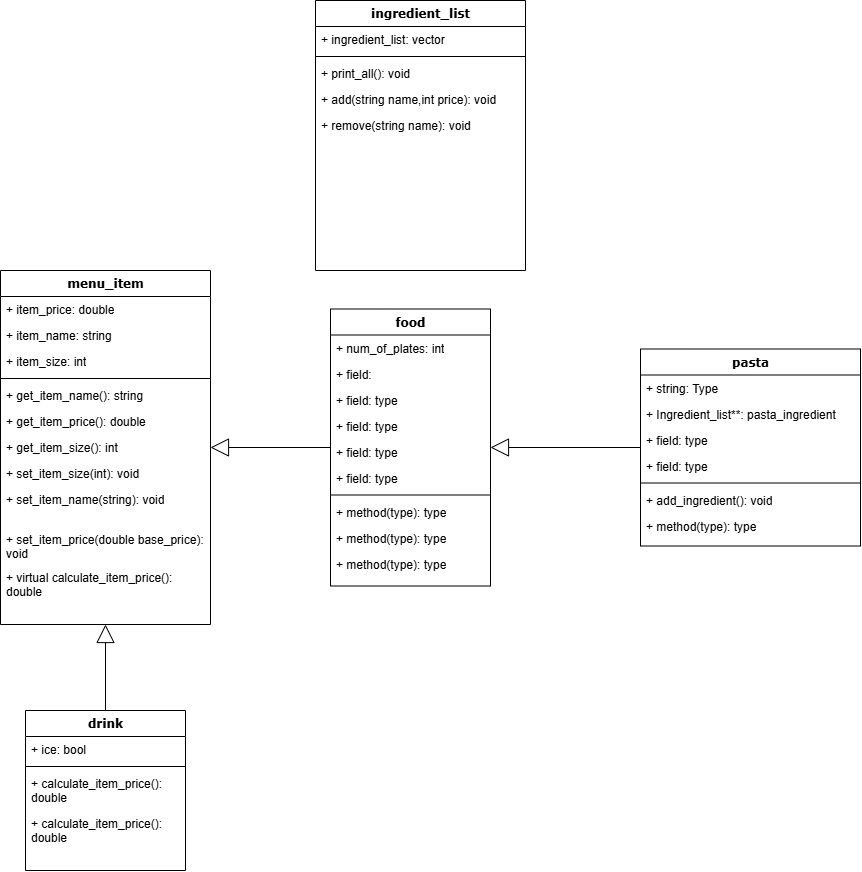

The diagram above was exported from draw.io. Its source (the exported page's mxGraphModel, read from the mxfile embedded in the PNG):
<mxGraphModel dx="922" dy="1462" grid="1" gridSize="10" guides="1" tooltips="1" connect="1" arrows="1" fold="1" page="1" pageScale="1" pageWidth="1100" pageHeight="850" background="none" math="0" shadow="0">
  <root>
    <mxCell id="0" />
    <mxCell id="1" parent="0" />
    <mxCell id="78961159f06e98e8-17" value="&lt;div&gt;menu_item&lt;br&gt;&lt;/div&gt;" style="swimlane;html=1;fontStyle=1;align=center;verticalAlign=top;childLayout=stackLayout;horizontal=1;startSize=26;horizontalStack=0;resizeParent=1;resizeLast=0;collapsible=1;marginBottom=0;swimlaneFillColor=#ffffff;rounded=0;shadow=0;comic=0;labelBackgroundColor=none;strokeWidth=1;fillColor=none;fontFamily=Verdana;fontSize=12" parent="1" vertex="1">
      <mxGeometry x="90" y="-50" width="210" height="354" as="geometry" />
    </mxCell>
    <mxCell id="78961159f06e98e8-21" value="+ item_price: double" style="text;html=1;strokeColor=none;fillColor=none;align=left;verticalAlign=top;spacingLeft=4;spacingRight=4;whiteSpace=wrap;overflow=hidden;rotatable=0;points=[[0,0.5],[1,0.5]];portConstraint=eastwest;" parent="78961159f06e98e8-17" vertex="1">
      <mxGeometry y="26" width="210" height="26" as="geometry" />
    </mxCell>
    <mxCell id="78961159f06e98e8-23" value="+ item_name: string" style="text;html=1;strokeColor=none;fillColor=none;align=left;verticalAlign=top;spacingLeft=4;spacingRight=4;whiteSpace=wrap;overflow=hidden;rotatable=0;points=[[0,0.5],[1,0.5]];portConstraint=eastwest;" parent="78961159f06e98e8-17" vertex="1">
      <mxGeometry y="52" width="210" height="26" as="geometry" />
    </mxCell>
    <mxCell id="78961159f06e98e8-25" value="+ item_size: int" style="text;html=1;strokeColor=none;fillColor=none;align=left;verticalAlign=top;spacingLeft=4;spacingRight=4;whiteSpace=wrap;overflow=hidden;rotatable=0;points=[[0,0.5],[1,0.5]];portConstraint=eastwest;" parent="78961159f06e98e8-17" vertex="1">
      <mxGeometry y="78" width="210" height="26" as="geometry" />
    </mxCell>
    <mxCell id="78961159f06e98e8-19" value="" style="line;html=1;strokeWidth=1;fillColor=none;align=left;verticalAlign=middle;spacingTop=-1;spacingLeft=3;spacingRight=3;rotatable=0;labelPosition=right;points=[];portConstraint=eastwest;" parent="78961159f06e98e8-17" vertex="1">
      <mxGeometry y="104" width="210" height="8" as="geometry" />
    </mxCell>
    <mxCell id="78961159f06e98e8-27" value="+ get_item_name(): string" style="text;html=1;strokeColor=none;fillColor=none;align=left;verticalAlign=top;spacingLeft=4;spacingRight=4;whiteSpace=wrap;overflow=hidden;rotatable=0;points=[[0,0.5],[1,0.5]];portConstraint=eastwest;" parent="78961159f06e98e8-17" vertex="1">
      <mxGeometry y="112" width="210" height="26" as="geometry" />
    </mxCell>
    <mxCell id="bQjkpdZacbvUDeIpNtem-1" value="+ get_item_price(): double" style="text;html=1;strokeColor=none;fillColor=none;align=left;verticalAlign=top;spacingLeft=4;spacingRight=4;whiteSpace=wrap;overflow=hidden;rotatable=0;points=[[0,0.5],[1,0.5]];portConstraint=eastwest;" parent="78961159f06e98e8-17" vertex="1">
      <mxGeometry y="138" width="210" height="26" as="geometry" />
    </mxCell>
    <mxCell id="ChKX9ILMaGNLW8w4_6P2-1" value="+ get_item_size(): int" style="text;html=1;strokeColor=none;fillColor=none;align=left;verticalAlign=top;spacingLeft=4;spacingRight=4;whiteSpace=wrap;overflow=hidden;rotatable=0;points=[[0,0.5],[1,0.5]];portConstraint=eastwest;" parent="78961159f06e98e8-17" vertex="1">
      <mxGeometry y="164" width="210" height="26" as="geometry" />
    </mxCell>
    <mxCell id="ChKX9ILMaGNLW8w4_6P2-2" value="+ set_item_size(int): void" style="text;html=1;strokeColor=none;fillColor=none;align=left;verticalAlign=top;spacingLeft=4;spacingRight=4;whiteSpace=wrap;overflow=hidden;rotatable=0;points=[[0,0.5],[1,0.5]];portConstraint=eastwest;" parent="78961159f06e98e8-17" vertex="1">
      <mxGeometry y="190" width="210" height="26" as="geometry" />
    </mxCell>
    <mxCell id="ChKX9ILMaGNLW8w4_6P2-5" value="+ set_item_name(string): void" style="text;html=1;strokeColor=none;fillColor=none;align=left;verticalAlign=top;spacingLeft=4;spacingRight=4;whiteSpace=wrap;overflow=hidden;rotatable=0;points=[[0,0.5],[1,0.5]];portConstraint=eastwest;" parent="78961159f06e98e8-17" vertex="1">
      <mxGeometry y="216" width="210" height="40" as="geometry" />
    </mxCell>
    <mxCell id="ChKX9ILMaGNLW8w4_6P2-3" value="+ set_item_price(double base_price): void" style="text;html=1;strokeColor=none;fillColor=none;align=left;verticalAlign=top;spacingLeft=4;spacingRight=4;whiteSpace=wrap;overflow=hidden;rotatable=0;points=[[0,0.5],[1,0.5]];portConstraint=eastwest;" parent="78961159f06e98e8-17" vertex="1">
      <mxGeometry y="256" width="210" height="38" as="geometry" />
    </mxCell>
    <mxCell id="ChKX9ILMaGNLW8w4_6P2-6" value="+ virtual calculate_item_price(): double" style="text;html=1;strokeColor=none;fillColor=none;align=left;verticalAlign=top;spacingLeft=4;spacingRight=4;whiteSpace=wrap;overflow=hidden;rotatable=0;points=[[0,0.5],[1,0.5]];portConstraint=eastwest;" parent="78961159f06e98e8-17" vertex="1">
      <mxGeometry y="294" width="210" height="60" as="geometry" />
    </mxCell>
    <mxCell id="78961159f06e98e8-122" style="edgeStyle=orthogonalEdgeStyle;html=1;labelBackgroundColor=none;startFill=0;startSize=8;endArrow=block;endFill=0;endSize=16;fontFamily=Verdana;fontSize=12;elbow=vertical;rounded=1;strokeColor=default;align=center;verticalAlign=middle;fontColor=default;" parent="1" source="78961159f06e98e8-43" target="78961159f06e98e8-30" edge="1">
      <mxGeometry relative="1" as="geometry" />
    </mxCell>
    <mxCell id="78961159f06e98e8-30" value="food" style="swimlane;html=1;fontStyle=1;align=center;verticalAlign=top;childLayout=stackLayout;horizontal=1;startSize=26;horizontalStack=0;resizeParent=1;resizeLast=0;collapsible=1;marginBottom=0;swimlaneFillColor=#ffffff;rounded=0;shadow=0;comic=0;labelBackgroundColor=none;strokeWidth=1;fillColor=none;fontFamily=Verdana;fontSize=12" parent="1" vertex="1">
      <mxGeometry x="420" y="-11.5" width="160" height="277" as="geometry" />
    </mxCell>
    <mxCell id="78961159f06e98e8-31" value="+ num_of_plates: int" style="text;html=1;strokeColor=none;fillColor=none;align=left;verticalAlign=top;spacingLeft=4;spacingRight=4;whiteSpace=wrap;overflow=hidden;rotatable=0;points=[[0,0.5],[1,0.5]];portConstraint=eastwest;" parent="78961159f06e98e8-30" vertex="1">
      <mxGeometry y="26" width="160" height="26" as="geometry" />
    </mxCell>
    <mxCell id="78961159f06e98e8-32" value="+ field:" style="text;html=1;strokeColor=none;fillColor=none;align=left;verticalAlign=top;spacingLeft=4;spacingRight=4;whiteSpace=wrap;overflow=hidden;rotatable=0;points=[[0,0.5],[1,0.5]];portConstraint=eastwest;" parent="78961159f06e98e8-30" vertex="1">
      <mxGeometry y="52" width="160" height="26" as="geometry" />
    </mxCell>
    <mxCell id="78961159f06e98e8-33" value="+ field: type" style="text;html=1;strokeColor=none;fillColor=none;align=left;verticalAlign=top;spacingLeft=4;spacingRight=4;whiteSpace=wrap;overflow=hidden;rotatable=0;points=[[0,0.5],[1,0.5]];portConstraint=eastwest;" parent="78961159f06e98e8-30" vertex="1">
      <mxGeometry y="78" width="160" height="26" as="geometry" />
    </mxCell>
    <mxCell id="78961159f06e98e8-34" value="+ field: type" style="text;html=1;strokeColor=none;fillColor=none;align=left;verticalAlign=top;spacingLeft=4;spacingRight=4;whiteSpace=wrap;overflow=hidden;rotatable=0;points=[[0,0.5],[1,0.5]];portConstraint=eastwest;" parent="78961159f06e98e8-30" vertex="1">
      <mxGeometry y="104" width="160" height="26" as="geometry" />
    </mxCell>
    <mxCell id="78961159f06e98e8-36" value="+ field: type" style="text;html=1;strokeColor=none;fillColor=none;align=left;verticalAlign=top;spacingLeft=4;spacingRight=4;whiteSpace=wrap;overflow=hidden;rotatable=0;points=[[0,0.5],[1,0.5]];portConstraint=eastwest;" parent="78961159f06e98e8-30" vertex="1">
      <mxGeometry y="130" width="160" height="26" as="geometry" />
    </mxCell>
    <mxCell id="78961159f06e98e8-37" value="+ field: type" style="text;html=1;strokeColor=none;fillColor=none;align=left;verticalAlign=top;spacingLeft=4;spacingRight=4;whiteSpace=wrap;overflow=hidden;rotatable=0;points=[[0,0.5],[1,0.5]];portConstraint=eastwest;" parent="78961159f06e98e8-30" vertex="1">
      <mxGeometry y="156" width="160" height="26" as="geometry" />
    </mxCell>
    <mxCell id="78961159f06e98e8-38" value="" style="line;html=1;strokeWidth=1;fillColor=none;align=left;verticalAlign=middle;spacingTop=-1;spacingLeft=3;spacingRight=3;rotatable=0;labelPosition=right;points=[];portConstraint=eastwest;" parent="78961159f06e98e8-30" vertex="1">
      <mxGeometry y="182" width="160" height="8" as="geometry" />
    </mxCell>
    <mxCell id="78961159f06e98e8-39" value="+ method(type): type" style="text;html=1;strokeColor=none;fillColor=none;align=left;verticalAlign=top;spacingLeft=4;spacingRight=4;whiteSpace=wrap;overflow=hidden;rotatable=0;points=[[0,0.5],[1,0.5]];portConstraint=eastwest;" parent="78961159f06e98e8-30" vertex="1">
      <mxGeometry y="190" width="160" height="26" as="geometry" />
    </mxCell>
    <mxCell id="78961159f06e98e8-40" value="+ method(type): type" style="text;html=1;strokeColor=none;fillColor=none;align=left;verticalAlign=top;spacingLeft=4;spacingRight=4;whiteSpace=wrap;overflow=hidden;rotatable=0;points=[[0,0.5],[1,0.5]];portConstraint=eastwest;" parent="78961159f06e98e8-30" vertex="1">
      <mxGeometry y="216" width="160" height="26" as="geometry" />
    </mxCell>
    <mxCell id="78961159f06e98e8-42" value="+ method(type): type" style="text;html=1;strokeColor=none;fillColor=none;align=left;verticalAlign=top;spacingLeft=4;spacingRight=4;whiteSpace=wrap;overflow=hidden;rotatable=0;points=[[0,0.5],[1,0.5]];portConstraint=eastwest;" parent="78961159f06e98e8-30" vertex="1">
      <mxGeometry y="242" width="160" height="26" as="geometry" />
    </mxCell>
    <mxCell id="78961159f06e98e8-43" value="pasta" style="swimlane;html=1;fontStyle=1;align=center;verticalAlign=top;childLayout=stackLayout;horizontal=1;startSize=26;horizontalStack=0;resizeParent=1;resizeLast=0;collapsible=1;marginBottom=0;swimlaneFillColor=#ffffff;rounded=0;shadow=0;comic=0;labelBackgroundColor=none;strokeWidth=1;fillColor=none;fontFamily=Verdana;fontSize=12" parent="1" vertex="1">
      <mxGeometry x="730" y="28.5" width="220" height="197" as="geometry" />
    </mxCell>
    <mxCell id="78961159f06e98e8-44" value="+ string: Type&amp;nbsp;" style="text;html=1;strokeColor=none;fillColor=none;align=left;verticalAlign=top;spacingLeft=4;spacingRight=4;whiteSpace=wrap;overflow=hidden;rotatable=0;points=[[0,0.5],[1,0.5]];portConstraint=eastwest;" parent="78961159f06e98e8-43" vertex="1">
      <mxGeometry y="26" width="220" height="26" as="geometry" />
    </mxCell>
    <mxCell id="78961159f06e98e8-45" value="+ Ingredient_list**: pasta_ingredient" style="text;html=1;strokeColor=none;fillColor=none;align=left;verticalAlign=top;spacingLeft=4;spacingRight=4;whiteSpace=wrap;overflow=hidden;rotatable=0;points=[[0,0.5],[1,0.5]];portConstraint=eastwest;" parent="78961159f06e98e8-43" vertex="1">
      <mxGeometry y="52" width="220" height="26" as="geometry" />
    </mxCell>
    <mxCell id="78961159f06e98e8-49" value="+ field: type" style="text;html=1;strokeColor=none;fillColor=none;align=left;verticalAlign=top;spacingLeft=4;spacingRight=4;whiteSpace=wrap;overflow=hidden;rotatable=0;points=[[0,0.5],[1,0.5]];portConstraint=eastwest;" parent="78961159f06e98e8-43" vertex="1">
      <mxGeometry y="78" width="220" height="26" as="geometry" />
    </mxCell>
    <mxCell id="78961159f06e98e8-50" value="+ field: type" style="text;html=1;strokeColor=none;fillColor=none;align=left;verticalAlign=top;spacingLeft=4;spacingRight=4;whiteSpace=wrap;overflow=hidden;rotatable=0;points=[[0,0.5],[1,0.5]];portConstraint=eastwest;" parent="78961159f06e98e8-43" vertex="1">
      <mxGeometry y="104" width="220" height="26" as="geometry" />
    </mxCell>
    <mxCell id="78961159f06e98e8-51" value="" style="line;html=1;strokeWidth=1;fillColor=none;align=left;verticalAlign=middle;spacingTop=-1;spacingLeft=3;spacingRight=3;rotatable=0;labelPosition=right;points=[];portConstraint=eastwest;" parent="78961159f06e98e8-43" vertex="1">
      <mxGeometry y="130" width="220" height="8" as="geometry" />
    </mxCell>
    <mxCell id="78961159f06e98e8-52" value="+ add_ingredient(): void" style="text;html=1;strokeColor=none;fillColor=none;align=left;verticalAlign=top;spacingLeft=4;spacingRight=4;whiteSpace=wrap;overflow=hidden;rotatable=0;points=[[0,0.5],[1,0.5]];portConstraint=eastwest;" parent="78961159f06e98e8-43" vertex="1">
      <mxGeometry y="138" width="220" height="26" as="geometry" />
    </mxCell>
    <mxCell id="78961159f06e98e8-53" value="+ method(type): type" style="text;html=1;strokeColor=none;fillColor=none;align=left;verticalAlign=top;spacingLeft=4;spacingRight=4;whiteSpace=wrap;overflow=hidden;rotatable=0;points=[[0,0.5],[1,0.5]];portConstraint=eastwest;" parent="78961159f06e98e8-43" vertex="1">
      <mxGeometry y="164" width="220" height="26" as="geometry" />
    </mxCell>
    <mxCell id="78961159f06e98e8-121" style="edgeStyle=orthogonalEdgeStyle;html=1;labelBackgroundColor=none;startFill=0;startSize=8;endArrow=block;endFill=0;endSize=16;fontFamily=Verdana;fontSize=12;elbow=vertical;rounded=1;strokeColor=default;align=center;verticalAlign=middle;fontColor=default;" parent="1" source="78961159f06e98e8-30" target="78961159f06e98e8-17" edge="1">
      <mxGeometry relative="1" as="geometry">
        <mxPoint x="250" y="259.88235294117635" as="targetPoint" />
      </mxGeometry>
    </mxCell>
    <mxCell id="ii3zbVYPNjM7DWvOEDXx-12" style="edgeStyle=orthogonalEdgeStyle;rounded=1;orthogonalLoop=1;jettySize=auto;html=1;entryX=0.5;entryY=1;entryDx=0;entryDy=0;strokeColor=default;align=center;verticalAlign=middle;fontFamily=Verdana;fontSize=12;fontColor=default;labelBackgroundColor=none;startFill=0;startSize=8;endArrow=block;endFill=0;endSize=16;" parent="1" source="ii3zbVYPNjM7DWvOEDXx-1" target="78961159f06e98e8-17" edge="1">
      <mxGeometry relative="1" as="geometry" />
    </mxCell>
    <mxCell id="ii3zbVYPNjM7DWvOEDXx-1" value="drink" style="swimlane;html=1;fontStyle=1;align=center;verticalAlign=top;childLayout=stackLayout;horizontal=1;startSize=26;horizontalStack=0;resizeParent=1;resizeLast=0;collapsible=1;marginBottom=0;swimlaneFillColor=#ffffff;rounded=0;shadow=0;comic=0;labelBackgroundColor=none;strokeWidth=1;fillColor=none;fontFamily=Verdana;fontSize=12" parent="1" vertex="1">
      <mxGeometry x="115" y="390" width="160" height="160" as="geometry" />
    </mxCell>
    <mxCell id="ii3zbVYPNjM7DWvOEDXx-2" value="+ ice: bool" style="text;html=1;strokeColor=none;fillColor=none;align=left;verticalAlign=top;spacingLeft=4;spacingRight=4;whiteSpace=wrap;overflow=hidden;rotatable=0;points=[[0,0.5],[1,0.5]];portConstraint=eastwest;" parent="ii3zbVYPNjM7DWvOEDXx-1" vertex="1">
      <mxGeometry y="26" width="160" height="26" as="geometry" />
    </mxCell>
    <mxCell id="ii3zbVYPNjM7DWvOEDXx-8" value="" style="line;html=1;strokeWidth=1;fillColor=none;align=left;verticalAlign=middle;spacingTop=-1;spacingLeft=3;spacingRight=3;rotatable=0;labelPosition=right;points=[];portConstraint=eastwest;" parent="ii3zbVYPNjM7DWvOEDXx-1" vertex="1">
      <mxGeometry y="52" width="160" height="8" as="geometry" />
    </mxCell>
    <mxCell id="ii3zbVYPNjM7DWvOEDXx-9" value="+ calculate_item_price(): double&lt;div&gt;&lt;br&gt;&lt;/div&gt;" style="text;html=1;strokeColor=none;fillColor=none;align=left;verticalAlign=top;spacingLeft=4;spacingRight=4;whiteSpace=wrap;overflow=hidden;rotatable=0;points=[[0,0.5],[1,0.5]];portConstraint=eastwest;" parent="ii3zbVYPNjM7DWvOEDXx-1" vertex="1">
      <mxGeometry y="60" width="160" height="40" as="geometry" />
    </mxCell>
    <mxCell id="aSAGbqXJi3SK1RNfezbt-1" value="+ calculate_item_price(): double&lt;div&gt;&lt;br&gt;&lt;/div&gt;" style="text;html=1;strokeColor=none;fillColor=none;align=left;verticalAlign=top;spacingLeft=4;spacingRight=4;whiteSpace=wrap;overflow=hidden;rotatable=0;points=[[0,0.5],[1,0.5]];portConstraint=eastwest;" vertex="1" parent="ii3zbVYPNjM7DWvOEDXx-1">
      <mxGeometry y="100" width="160" height="40" as="geometry" />
    </mxCell>
    <mxCell id="ii3zbVYPNjM7DWvOEDXx-24" value="ingredient_list" style="swimlane;html=1;fontStyle=1;align=center;verticalAlign=top;childLayout=stackLayout;horizontal=1;startSize=26;horizontalStack=0;resizeParent=1;resizeLast=0;collapsible=1;marginBottom=0;swimlaneFillColor=#ffffff;rounded=0;shadow=0;comic=0;labelBackgroundColor=none;strokeWidth=1;fillColor=none;fontFamily=Verdana;fontSize=12" parent="1" vertex="1">
      <mxGeometry x="405" y="-320" width="210" height="270" as="geometry" />
    </mxCell>
    <mxCell id="ii3zbVYPNjM7DWvOEDXx-25" value="+ ingredient_list: vector" style="text;html=1;strokeColor=none;fillColor=none;align=left;verticalAlign=top;spacingLeft=4;spacingRight=4;whiteSpace=wrap;overflow=hidden;rotatable=0;points=[[0,0.5],[1,0.5]];portConstraint=eastwest;" parent="ii3zbVYPNjM7DWvOEDXx-24" vertex="1">
      <mxGeometry y="26" width="210" height="26" as="geometry" />
    </mxCell>
    <mxCell id="ii3zbVYPNjM7DWvOEDXx-31" value="" style="line;html=1;strokeWidth=1;fillColor=none;align=left;verticalAlign=middle;spacingTop=-1;spacingLeft=3;spacingRight=3;rotatable=0;labelPosition=right;points=[];portConstraint=eastwest;" parent="ii3zbVYPNjM7DWvOEDXx-24" vertex="1">
      <mxGeometry y="52" width="210" height="8" as="geometry" />
    </mxCell>
    <mxCell id="ii3zbVYPNjM7DWvOEDXx-32" value="+ print_all(): void" style="text;html=1;strokeColor=none;fillColor=none;align=left;verticalAlign=top;spacingLeft=4;spacingRight=4;whiteSpace=wrap;overflow=hidden;rotatable=0;points=[[0,0.5],[1,0.5]];portConstraint=eastwest;" parent="ii3zbVYPNjM7DWvOEDXx-24" vertex="1">
      <mxGeometry y="60" width="210" height="26" as="geometry" />
    </mxCell>
    <mxCell id="ii3zbVYPNjM7DWvOEDXx-33" value="+ add(string name,int price): void" style="text;html=1;strokeColor=none;fillColor=none;align=left;verticalAlign=top;spacingLeft=4;spacingRight=4;whiteSpace=wrap;overflow=hidden;rotatable=0;points=[[0,0.5],[1,0.5]];portConstraint=eastwest;" parent="ii3zbVYPNjM7DWvOEDXx-24" vertex="1">
      <mxGeometry y="86" width="210" height="26" as="geometry" />
    </mxCell>
    <mxCell id="ii3zbVYPNjM7DWvOEDXx-34" value="+ remove(string name): void" style="text;html=1;strokeColor=none;fillColor=none;align=left;verticalAlign=top;spacingLeft=4;spacingRight=4;whiteSpace=wrap;overflow=hidden;rotatable=0;points=[[0,0.5],[1,0.5]];portConstraint=eastwest;" parent="ii3zbVYPNjM7DWvOEDXx-24" vertex="1">
      <mxGeometry y="112" width="210" height="26" as="geometry" />
    </mxCell>
    <mxCell id="ChKX9ILMaGNLW8w4_6P2-7" style="rounded=0;orthogonalLoop=1;jettySize=auto;html=1;entryX=0.5;entryY=1;entryDx=0;entryDy=0;shape=arrow;" parent="1" target="ii3zbVYPNjM7DWvOEDXx-1" edge="1">
      <mxGeometry relative="1" as="geometry" />
    </mxCell>
  </root>
</mxGraphModel>